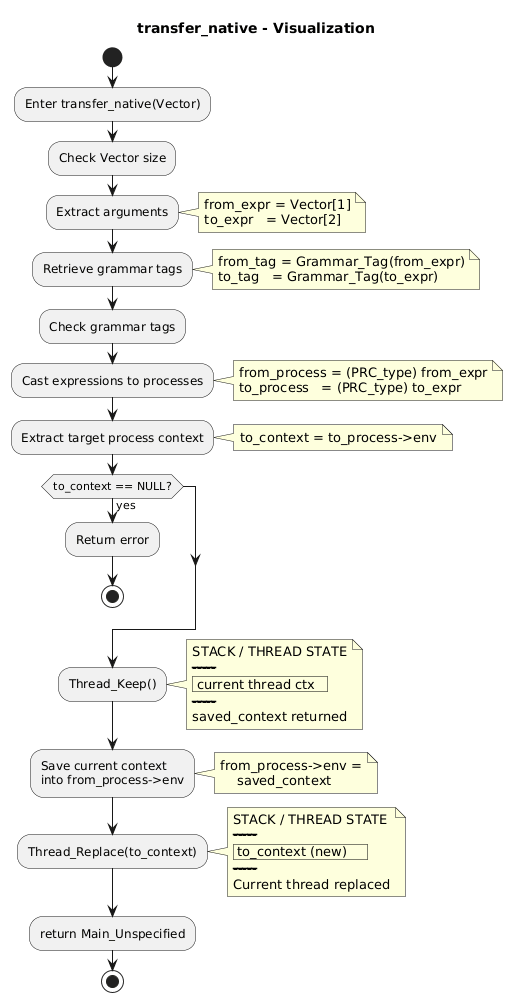

The diagram above was rendered by PlantUML. Its source (embedded in the PNG):
@startuml
title "transfer_native - Visualization"

start

:Enter transfer_native(Vector);

' :size = size_VEC(Vector);
' if (size != 2?) then (yes)
'     :Return error;
'     stop
' endif

:Check Vector size;

:Extract arguments;
note right
from_expr = Vector[1]
to_expr   = Vector[2]
end note

:Retrieve grammar tags;
note right
from_tag = Grammar_Tag(from_expr)
to_tag   = Grammar_Tag(to_expr)
end note

' if (from_tag != PRC_tag?) then (yes)
'     :Return error;
'     stop
' endif

' if (to_tag != PRC_tag?) then (yes)
'     :Return error;
'     stop
' endif

:Check grammar tags;


:Cast expressions to processes;
note right
from_process = (PRC_type) from_expr
to_process   = (PRC_type) to_expr
end note

:Extract target process context;
note right
to_context = to_process->env
end note

if (to_context == NULL?) then (yes)
    :Return error;
    stop
endif

:Thread_Keep();
note right
STACK / THREAD STATE
-------------------------
| current thread ctx   |
-------------------------
saved_context returned
end note

:Save current context
into from_process->env;
note right
from_process->env =
    saved_context
end note

:Thread_Replace(to_context);
note right
STACK / THREAD STATE
-------------------------
| to_context (new)     |
-------------------------
Current thread replaced
end note

:return Main_Unspecified;

stop
@enduml